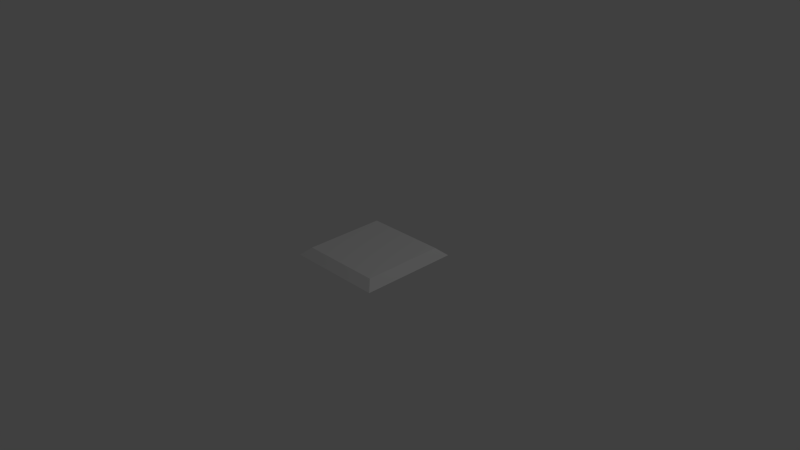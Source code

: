 # Source: ExplodingGroundTile.blend  (saved by Blender 2.76.0; exported with 4.5.12 LTS)
import bpy
from mathutils import Matrix  # noqa: F401  (used for matrix-valued properties, if any)

bpy.ops.wm.read_factory_settings(use_empty=True)
scene = bpy.context.scene
scene.name = 'Scene'

# ---- collections
col_collection_1 = bpy.data.collections.new('Collection 1'); scene.collection.children.link(col_collection_1)

# ---- materials (node trees are filled in below, after node groups)
mat_material = bpy.data.materials.new('Material')
mat_material.alpha_threshold = 0.0
mat_material.use_transparent_shadow = False
mat_material.roughness = 0.5
mat_material.line_color = (0.0, 0.0, 0.0, 1.0)

# ---- material node trees

# ---- world
world_world = bpy.data.worlds.new('World'); scene.world = world_world
world_world.color = (0.05088, 0.05088, 0.05088)
world_world.use_sun_shadow = False
world_world.sun_shadow_jitter_overblur = 0.0
world_world.cycles.sampling_method = 'MANUAL'
world_world.cycles.sample_map_resolution = 256

# ---- cameras
cam_camera = bpy.data.cameras.new('Camera')
cam_camera.clip_end = 100.0
cam_camera.lens = 35.0
cam_camera.sensor_width = 32.0
cam_camera.sensor_height = 18.0
cam_camera.ortho_scale = 7.314
cam_camera.dof.focus_distance = 0.0
cam_camera.dof.aperture_fstop = 128.0

# ---- lights
light_lamp = bpy.data.lights.new('Lamp', 'POINT')
light_lamp.transmission_factor = 0.0
light_lamp.cutoff_distance = 30.0
light_lamp.energy = 100.0
light_lamp.shadow_buffer_clip_start = 1.001
light_lamp.shadow_soft_size = 0.1
light_lamp.shadow_maximum_resolution = 0.006
light_lamp.use_absolute_resolution = True
light_lamp.cycles.use_multiple_importance_sampling = False

# ---- meshes
me_cube = bpy.data.meshes.new('Cube')
me_cube.from_pydata([(0.6757, 0.6757, -2.769), (0.6757, -0.6757, -2.769), (-0.6757, -0.6757, -2.769), (-0.6757, 0.6757, -2.769), (0.5594, 0.5594, -2.666), (0.5594, -0.5594, -2.666), (-0.5594, -0.5594, -2.666), (-0.5594, 0.5594, -2.666)], [], [(4, 7, 6, 5), (0, 4, 5, 1), (1, 5, 6, 2), (2, 6, 7, 3), (4, 0, 3, 7)])
_uv = me_cube.uv_layers.new(name='UVMap')
_uv.uv.foreach_set('vector', [0.8807, 0.8851, 0.1138, 0.8816, 0.1086, 0.1149, 0.8755, 0.1184, 0.9893, 0.9999, 0.8807, 0.8851, 0.8755, 0.1184, 0.9893, 0.01055, 0.9893, 0.01055, 0.8755, 0.1184, 0.1086, 0.1149, 0.0001019, 9.945e-05, 0.0001019, 9.945e-05, 0.1086, 0.1149, 0.1138, 0.8816, 9.945e-05, 0.9895, 0.8807, 0.8851, 0.9893, 0.9999, 9.945e-05, 0.9895, 0.1138, 0.8816])
me_cube.materials.append(mat_material)
me_cube.use_remesh_preserve_volume = False
me_cube.use_remesh_preserve_attributes = False
me_cube.use_mirror_vertex_groups = False
me_cube.update()

# ---- objects
ob_cube = bpy.data.objects.new('Cube', me_cube)
ob_lamp = bpy.data.objects.new('Lamp', light_lamp)
ob_camera = bpy.data.objects.new('Camera', cam_camera)

# ---- transforms, parenting, visibility, modifiers, constraints
ob_cube.location = (0.0, 0.0, 2.757)
ob_cube.lock_rotations_4d = False
ob_cube.empty_display_type = 'ARROWS'
ob_cube.lineart.crease_threshold = 0.0
ob_lamp.location = (4.076, 1.005, 5.904)
ob_lamp.rotation_euler = (0.6503, 0.05522, 1.866)
ob_lamp.lock_rotations_4d = False
ob_lamp.empty_display_type = 'ARROWS'
ob_lamp.color = (0.0, 0.0, 0.0, 0.0)
ob_lamp.lineart.crease_threshold = 0.0
ob_camera.location = (7.481, -6.508, 5.344)
ob_camera.rotation_euler = (1.109, 0.01082, 0.8149)
ob_camera.lock_rotations_4d = False
ob_camera.empty_display_type = 'ARROWS'
ob_camera.color = (0.0, 0.0, 0.0, 0.0)
ob_camera.display_type = 'WIRE'
ob_camera.lineart.crease_threshold = 0.0

# ---- collection membership
col_collection_1.objects.link(ob_cube)
col_collection_1.objects.link(ob_lamp)
col_collection_1.objects.link(ob_camera)

# ---- scene / render settings (as saved in the file)
scene.camera = ob_camera
scene.frame_start = 1; scene.frame_end = 250; scene.frame_set(1)
scene.render.engine = 'BLENDER_EEVEE_NEXT'
scene.render.resolution_percentage = 50
scene.render.dither_intensity = 0.0
scene.cycles.use_denoising = False
scene.cycles.samples = 10
scene.cycles.sampling_pattern = 'TABULATED_SOBOL'
scene.cycles.light_sampling_threshold = 0.0
scene.cycles.use_adaptive_sampling = False
scene.cycles.use_light_tree = False
scene.cycles.blur_glossy = 0.0
scene.cycles.pixel_filter_type = 'GAUSSIAN'
scene.cycles.sample_clamp_indirect = 0.0
scene.view_settings.view_transform = 'Standard'
bpy.context.view_layer.update()
